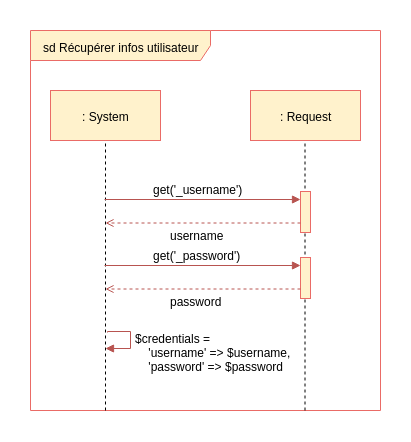

The diagram above was exported from draw.io. Its source (the exported page's mxGraphModel, read from the mxfile embedded in the PNG):
<mxGraphModel dx="1593" dy="775" grid="1" gridSize="10" guides="1" tooltips="1" connect="1" arrows="1" fold="1" page="1" pageScale="1" pageWidth="827" pageHeight="1169" background="#ffffff" math="0" shadow="0">
  <root>
    <mxCell id="0" />
    <mxCell id="1" parent="0" />
    <mxCell id="2" value="sd Récupérer infos utilisateur" style="shape=umlFrame;whiteSpace=wrap;html=1;width=180;height=30;fillColor=#fff2cc;strokeColor=#EA6B66;" parent="1" vertex="1">
      <mxGeometry x="30" y="130" width="350" height="380" as="geometry" />
    </mxCell>
    <mxCell id="d-KhvVEWwxaOR-0a1t3p-312" value="" style="endArrow=none;dashed=1;html=1;entryX=0.5;entryY=1;" edge="1" parent="1">
      <mxGeometry width="50" height="50" relative="1" as="geometry">
        <mxPoint x="304.5" y="510" as="sourcePoint" />
        <mxPoint x="304.5" y="235" as="targetPoint" />
      </mxGeometry>
    </mxCell>
    <mxCell id="5" value=": System" style="html=1;fillColor=#fff2cc;strokeColor=#EA6B66;" parent="1" vertex="1">
      <mxGeometry x="50" y="190" width="110" height="50" as="geometry" />
    </mxCell>
    <mxCell id="9" value="" style="endArrow=none;dashed=1;html=1;entryX=0.5;entryY=1;" parent="1" edge="1">
      <mxGeometry width="50" height="50" relative="1" as="geometry">
        <mxPoint x="105" y="510" as="sourcePoint" />
        <mxPoint x="105" y="240" as="targetPoint" />
      </mxGeometry>
    </mxCell>
    <mxCell id="14" value="" style="endArrow=block;html=1;endFill=1;fillColor=#f8cecc;strokeColor=#b85450;exitX=1.1;exitY=0.211;exitPerimeter=0;entryX=0.1;entryY=0.211;entryPerimeter=0;" parent="1" edge="1">
      <mxGeometry width="50" height="50" relative="1" as="geometry">
        <mxPoint x="104" y="299" as="sourcePoint" />
        <mxPoint x="300" y="299" as="targetPoint" />
      </mxGeometry>
    </mxCell>
    <mxCell id="d-KhvVEWwxaOR-0a1t3p-311" value=": Request" style="html=1;fillColor=#fff2cc;strokeColor=#EA6B66;" vertex="1" parent="1">
      <mxGeometry x="250" y="190" width="110" height="50" as="geometry" />
    </mxCell>
    <mxCell id="d-KhvVEWwxaOR-0a1t3p-313" value="" style="html=1;points=[];perimeter=orthogonalPerimeter;fillColor=#fff2cc;strokeColor=#EA6B66;" vertex="1" parent="1">
      <mxGeometry x="300" y="291" width="10" height="41" as="geometry" />
    </mxCell>
    <mxCell id="d-KhvVEWwxaOR-0a1t3p-314" value="get('_username')" style="text;html=1;resizable=0;points=[];autosize=1;align=left;verticalAlign=top;spacingTop=-4;" vertex="1" parent="1">
      <mxGeometry x="151" y="280" width="100" height="10" as="geometry" />
    </mxCell>
    <mxCell id="d-KhvVEWwxaOR-0a1t3p-315" value="" style="endArrow=open;html=1;endFill=0;fillColor=#f8cecc;strokeColor=#b85450;dashed=1;exitX=0.1;exitY=0.925;exitPerimeter=0;" edge="1" parent="1">
      <mxGeometry width="50" height="50" relative="1" as="geometry">
        <mxPoint x="300" y="322.5" as="sourcePoint" />
        <mxPoint x="105" y="322.5" as="targetPoint" />
      </mxGeometry>
    </mxCell>
    <mxCell id="d-KhvVEWwxaOR-0a1t3p-316" value="username" style="text;html=1;resizable=0;points=[];autosize=1;align=left;verticalAlign=top;spacingTop=-4;" vertex="1" parent="1">
      <mxGeometry x="168" y="326" width="70" height="10" as="geometry" />
    </mxCell>
    <mxCell id="d-KhvVEWwxaOR-0a1t3p-329" value="" style="endArrow=block;html=1;endFill=1;fillColor=#f8cecc;strokeColor=#b85450;exitX=1.1;exitY=0.211;exitPerimeter=0;entryX=0.1;entryY=0.211;entryPerimeter=0;" edge="1" parent="1">
      <mxGeometry width="50" height="50" relative="1" as="geometry">
        <mxPoint x="104" y="365" as="sourcePoint" />
        <mxPoint x="300" y="365" as="targetPoint" />
      </mxGeometry>
    </mxCell>
    <mxCell id="d-KhvVEWwxaOR-0a1t3p-330" value="" style="html=1;points=[];perimeter=orthogonalPerimeter;fillColor=#fff2cc;strokeColor=#EA6B66;" vertex="1" parent="1">
      <mxGeometry x="300" y="357" width="10" height="41" as="geometry" />
    </mxCell>
    <mxCell id="d-KhvVEWwxaOR-0a1t3p-331" value="get('_password')" style="text;html=1;resizable=0;points=[];autosize=1;align=left;verticalAlign=top;spacingTop=-4;" vertex="1" parent="1">
      <mxGeometry x="151" y="346" width="100" height="10" as="geometry" />
    </mxCell>
    <mxCell id="d-KhvVEWwxaOR-0a1t3p-332" value="" style="endArrow=open;html=1;endFill=0;fillColor=#f8cecc;strokeColor=#b85450;dashed=1;exitX=0.1;exitY=0.925;exitPerimeter=0;" edge="1" parent="1">
      <mxGeometry width="50" height="50" relative="1" as="geometry">
        <mxPoint x="300" y="388.5" as="sourcePoint" />
        <mxPoint x="105" y="388.5" as="targetPoint" />
      </mxGeometry>
    </mxCell>
    <mxCell id="d-KhvVEWwxaOR-0a1t3p-333" value="password" style="text;html=1;resizable=0;points=[];autosize=1;align=left;verticalAlign=top;spacingTop=-4;" vertex="1" parent="1">
      <mxGeometry x="168" y="392" width="70" height="10" as="geometry" />
    </mxCell>
    <mxCell id="d-KhvVEWwxaOR-0a1t3p-334" value="" style="endArrow=block;html=1;endFill=1;fillColor=#f8cecc;strokeColor=#b85450;edgeStyle=orthogonalEdgeStyle;entryX=-0.1;entryY=1;entryPerimeter=0;rounded=0;" edge="1" parent="1">
      <mxGeometry width="50" height="50" relative="1" as="geometry">
        <mxPoint x="107" y="431.5" as="sourcePoint" />
        <mxPoint x="105" y="448.16666666666697" as="targetPoint" />
        <Array as="points">
          <mxPoint x="107" y="431" />
          <mxPoint x="130" y="431" />
          <mxPoint x="130" y="448" />
        </Array>
      </mxGeometry>
    </mxCell>
    <mxCell id="d-KhvVEWwxaOR-0a1t3p-335" value="$credentials =&lt;br&gt;&amp;nbsp; &amp;nbsp; 'username' =&amp;gt; $username,&lt;br&gt;&amp;nbsp; &amp;nbsp; 'password' =&amp;gt; $password&lt;br&gt;" style="text;html=1;resizable=0;points=[];autosize=1;align=left;verticalAlign=top;spacingTop=-4;" vertex="1" parent="1">
      <mxGeometry x="133" y="429" width="170" height="40" as="geometry" />
    </mxCell>
  </root>
</mxGraphModel>